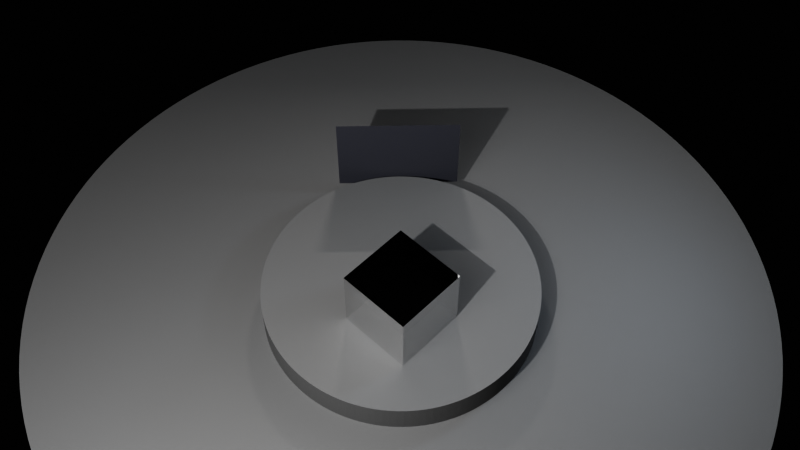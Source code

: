 # Source: agot-v13-from-brief.blend  (saved by Blender 5.0.119; exported with 4.5.12 LTS)
import bpy
from mathutils import Matrix  # noqa: F401  (used for matrix-valued properties, if any)

bpy.ops.wm.read_factory_settings(use_empty=True)
scene = bpy.context.scene
scene.name = 'Scene'

# ---- materials (node trees are filled in below, after node groups)
mat_darkmat = bpy.data.materials.new('DarkMat')
mat_m_glass_agot_v13 = bpy.data.materials.new('M_Glass_AGOT_v13')
mat_m_receiver = bpy.data.materials.new('M_Receiver')
mat_m_receiverstrip = bpy.data.materials.new('M_ReceiverStrip')

# ---- material node trees
mat_darkmat.use_nodes = True; mat_darkmat.node_tree.nodes.clear()
_N = mat_darkmat.node_tree.nodes; _L = mat_darkmat.node_tree.links
n0 = _N.new('ShaderNodeBsdfPrincipled'); n0.name = 'Principled BSDF'; n0.location = (-200, 100)
n0.inputs[0].default_value = (0.04, 0.04, 0.04, 1.0)
n0.inputs[2].default_value = 0.65
n1 = _N.new('ShaderNodeOutputMaterial'); n1.name = 'Material Output'; n1.location = (200, 100)
_L.new(n0.outputs[0], n1.inputs[0])
n1.is_active_output = True
mat_m_glass_agot_v13.use_nodes = True; mat_m_glass_agot_v13.node_tree.nodes.clear()
_N = mat_m_glass_agot_v13.node_tree.nodes; _L = mat_m_glass_agot_v13.node_tree.links
n0 = _N.new('ShaderNodeOutputMaterial'); n0.name = 'Material Output'; n0.location = (0, 0)
n1 = _N.new('ShaderNodeMixShader'); n1.name = 'Mix Shader'; n1.location = (0, 0)
n2 = _N.new('ShaderNodeBsdfAnisotropic'); n2.name = 'Glossy BSDF'; n2.location = (0, 0)
n2.inputs[1].default_value = 0.015
n3 = _N.new('ShaderNodeMixShader'); n3.name = 'Mix Shader.001'; n3.location = (0, 0)
n4 = _N.new('ShaderNodeBsdfRefraction'); n4.name = 'Refraction BSDF'; n4.location = (0, 0)
n4.inputs[1].default_value = 0.005
n4.inputs[2].default_value = 1.515
n5 = _N.new('ShaderNodeBsdfRefraction'); n5.name = 'Refraction BSDF.001'; n5.location = (0, 0)
n5.inputs[1].default_value = 0.005
n6 = _N.new('ShaderNodeFresnel'); n6.name = 'Fresnel'; n6.location = (0, 0)
n6.inputs[0].default_value = 1.52
n7 = _N.new('ShaderNodeTexCoord'); n7.name = 'Texture Coordinate'; n7.location = (0, 0)
n8 = _N.new('ShaderNodeMapping'); n8.name = 'Mapping'; n8.location = (0, 0)
n8.inputs[3].default_value = (260.0, 260.0, 260.0)
n9 = _N.new('ShaderNodeTexNoise'); n9.name = 'Noise Texture'; n9.location = (0, 0)
n9.width = 145
n9.inputs[2].default_value = 35.0
n10 = _N.new('ShaderNodeValToRGB'); n10.name = 'Color Ramp'; n10.location = (0, 0)
while len(n10.color_ramp.elements) > 1: n10.color_ramp.elements.remove(n10.color_ramp.elements[-1])
n10.color_ramp.elements[0].position = 0.0; n10.color_ramp.elements[0].color = (0.9, 0.18, 0.1, 1.0)
_e = n10.color_ramp.elements.new(0.22); _e.color = (0.95, 0.72, 0.16, 1.0)
_e = n10.color_ramp.elements.new(0.52); _e.color = (0.12, 0.9, 0.58, 1.0)
_e = n10.color_ramp.elements.new(0.78); _e.color = (0.2, 0.58, 0.98, 1.0)
_e = n10.color_ramp.elements.new(1.0); _e.color = (0.15, 0.38, 0.95, 1.0)
n11 = _N.new('ShaderNodeRGBCurve'); n11.name = 'RGB Curves'; n11.location = (0, 0)
_c = n11.mapping.curves[0]
while len(_c.points) > 2: _c.points.remove(_c.points[-1])
_c.points[0].location = (0.0, 0.0); _c.points[0].handle_type = 'AUTO'
_c.points[1].location = (0.5, 0.47); _c.points[1].handle_type = 'AUTO'
_p = _c.points.new(1.0, 1.0); _p.handle_type = 'AUTO'
_c = n11.mapping.curves[1]
while len(_c.points) > 2: _c.points.remove(_c.points[-1])
_c.points[0].location = (0.0, 0.0); _c.points[0].handle_type = 'AUTO'
_c.points[1].location = (0.5, 0.52); _c.points[1].handle_type = 'AUTO'
_p = _c.points.new(1.0, 1.0); _p.handle_type = 'AUTO'
_c = n11.mapping.curves[2]
while len(_c.points) > 2: _c.points.remove(_c.points[-1])
_c.points[0].location = (0.0, 0.0); _c.points[0].handle_type = 'AUTO'
_c.points[1].location = (0.35, 0.44); _c.points[1].handle_type = 'AUTO'
_p = _c.points.new(0.72, 0.9); _p.handle_type = 'AUTO'
_p = _c.points.new(1.0, 1.0); _p.handle_type = 'AUTO'
n11.mapping.update()
n12 = _N.new('ShaderNodeSeparateColor'); n12.name = 'Separate Color'; n12.location = (0, 0)
n13 = _N.new('ShaderNodeMapRange'); n13.name = 'Map Range'; n13.location = (0, 0)
n13.inputs[3].default_value = 1.515
n13.inputs[4].default_value = 1.555
n14 = _N.new('ShaderNodeMath'); n14.name = 'Math'; n14.location = (0, 0)
n14.operation = 'SUBTRACT'
n14.inputs[0].default_value = 1.535
n15 = _N.new('ShaderNodeMath'); n15.name = 'Math.001'; n15.location = (0, 0)
n15.operation = 'MULTIPLY'
n15.inputs[1].default_value = 5.5
n16 = _N.new('ShaderNodeClamp'); n16.name = 'Clamp'; n16.location = (0, 0)
n17 = _N.new('ShaderNodeVolumeAbsorption'); n17.name = 'Volume Absorption'; n17.location = (0, 0)
n17.inputs[0].default_value = (0.92, 0.96, 1.0, 1.0)
n17.inputs[1].default_value = 0.03
_L.new(n7.outputs[3], n8.inputs[0])
_L.new(n8.outputs[0], n9.inputs[0])
_L.new(n9.outputs[0], n10.inputs[0])
_L.new(n10.outputs[0], n11.inputs[1])
_L.new(n11.outputs[0], n12.inputs[0])
_L.new(n12.outputs[2], n13.inputs[0])
_L.new(n13.outputs[0], n5.inputs[2])
_L.new(n13.outputs[0], n14.inputs[1])
_L.new(n14.outputs[0], n15.inputs[0])
_L.new(n15.outputs[0], n16.inputs[0])
_L.new(n16.outputs[0], n3.inputs[0])
_L.new(n4.outputs[0], n3.inputs[1])
_L.new(n5.outputs[0], n3.inputs[2])
_L.new(n6.outputs[0], n1.inputs[0])
_L.new(n2.outputs[0], n1.inputs[1])
_L.new(n3.outputs[0], n1.inputs[2])
_L.new(n1.outputs[0], n0.inputs[0])
_L.new(n17.outputs[0], n0.inputs[1])
n0.is_active_output = True
mat_m_receiver.use_nodes = True; mat_m_receiver.node_tree.nodes.clear()
_N = mat_m_receiver.node_tree.nodes; _L = mat_m_receiver.node_tree.links
n0 = _N.new('ShaderNodeOutputMaterial'); n0.name = 'Material Output'; n0.location = (0, 0)
n1 = _N.new('ShaderNodeBsdfPrincipled'); n1.name = 'Principled BSDF'; n1.location = (0, 0)
n1.inputs[0].default_value = (0.02, 0.02, 0.025, 1.0)
n1.inputs[2].default_value = 0.55
n1.inputs[13].default_value = 0.1
_L.new(n1.outputs[0], n0.inputs[0])
n0.is_active_output = True
mat_m_receiverstrip.use_nodes = True; mat_m_receiverstrip.node_tree.nodes.clear()
_N = mat_m_receiverstrip.node_tree.nodes; _L = mat_m_receiverstrip.node_tree.links
n0 = _N.new('ShaderNodeOutputMaterial'); n0.name = 'Material Output'; n0.location = (0, 0)
n1 = _N.new('ShaderNodeBsdfPrincipled'); n1.name = 'Principled BSDF'; n1.location = (0, 0)
n1.inputs[0].default_value = (0.02, 0.02, 0.025, 1.0)
n1.inputs[2].default_value = 0.55
n1.inputs[13].default_value = 0.1
_L.new(n1.outputs[0], n0.inputs[0])
n0.is_active_output = True

# ---- world
world_world = bpy.data.worlds.new('World'); scene.world = world_world
world_world.use_nodes = True; world_world.node_tree.nodes.clear()
_N = world_world.node_tree.nodes; _L = world_world.node_tree.links
n0 = _N.new('ShaderNodeBackground'); n0.name = 'Background'; n0.location = (-200, 100)
n0.inputs[0].default_value = (0.01, 0.01, 0.01, 1.0)
n0.inputs[1].default_value = 0.4
n1 = _N.new('ShaderNodeOutputWorld'); n1.name = 'World Output'; n1.location = (200, 100)
_L.new(n0.outputs[0], n1.inputs[0])
n1.is_active_output = True

# ---- cameras
cam_camera = bpy.data.cameras.new('Camera')

# ---- lights
light_area = bpy.data.lights.new('Area', 'AREA')
light_area.energy = 1200.0
light_area.size = 6.0
light_area.size_y = 1.0
light_area_001 = bpy.data.lights.new('Area.001', 'AREA')
light_area_001.energy = 180.0
light_area_001.size = 8.0
light_area_001.size_y = 1.0
light_keywhite = bpy.data.lights.new('KeyWhite', 'AREA')
light_keywhite.energy = 2880.0
light_keywhite.shape = 'RECTANGLE'
light_keywhite.size = 0.24
light_keywhite.size_y = 0.04
light_fillcool = bpy.data.lights.new('FillCool', 'AREA')
light_fillcool.color = (0.7, 0.82, 1.0)
light_fillcool.energy = 220.0
light_fillcool.shape = 'RECTANGLE'
light_fillcool.size = 1.1
light_fillcool.size_y = 0.7
light_rimneutral = bpy.data.lights.new('RimNeutral', 'AREA')
light_rimneutral.color = (1.0, 0.95, 0.9)
light_rimneutral.energy = 408.0
light_rimneutral.shape = 'RECTANGLE'
light_rimneutral.size = 0.9
light_rimneutral.size_y = 0.18

# ---- meshes
me_cylinder = bpy.data.meshes.new('Cylinder')
me_cylinder.from_pydata([(0.0, 6.0, -0.1), (0.0, 6.0, 0.1), (0.2944, 5.993, -0.1), (0.2944, 5.993, 0.1), (0.5881, 5.971, -0.1), (0.5881, 5.971, 0.1), (0.8804, 5.935, -0.1), (0.8804, 5.935, 0.1), (1.171, 5.885, -0.1), (1.171, 5.885, 0.1), (1.458, 5.82, -0.1), (1.458, 5.82, 0.1), (1.742, 5.742, -0.1), (1.742, 5.742, 0.1), (2.021, 5.649, -0.1), (2.021, 5.649, 0.1), (2.296, 5.543, -0.1), (2.296, 5.543, 0.1), (2.565, 5.424, -0.1), (2.565, 5.424, 0.1), (2.828, 5.292, -0.1), (2.828, 5.292, 0.1), (3.085, 5.146, -0.1), (3.085, 5.146, 0.1), (3.333, 4.989, -0.1), (3.333, 4.989, 0.1), (3.574, 4.819, -0.1), (3.574, 4.819, 0.1), (3.806, 4.638, -0.1), (3.806, 4.638, 0.1), (4.029, 4.446, -0.1), (4.029, 4.446, 0.1), (4.243, 4.243, -0.1), (4.243, 4.243, 0.1), (4.446, 4.029, -0.1), (4.446, 4.029, 0.1), (4.638, 3.806, -0.1), (4.638, 3.806, 0.1), (4.819, 3.574, -0.1), (4.819, 3.574, 0.1), (4.989, 3.333, -0.1), (4.989, 3.333, 0.1), (5.146, 3.085, -0.1), (5.146, 3.085, 0.1), (5.292, 2.828, -0.1), (5.292, 2.828, 0.1), (5.424, 2.565, -0.1), (5.424, 2.565, 0.1), (5.543, 2.296, -0.1), (5.543, 2.296, 0.1), (5.649, 2.021, -0.1), (5.649, 2.021, 0.1), (5.742, 1.742, -0.1), (5.742, 1.742, 0.1), (5.82, 1.458, -0.1), (5.82, 1.458, 0.1), (5.885, 1.171, -0.1), (5.885, 1.171, 0.1), (5.935, 0.8804, -0.1), (5.935, 0.8804, 0.1), (5.971, 0.5881, -0.1), (5.971, 0.5881, 0.1), (5.993, 0.2944, -0.1), (5.993, 0.2944, 0.1), (6.0, 0.0, -0.1), (6.0, 0.0, 0.1), (5.993, -0.2944, -0.1), (5.993, -0.2944, 0.1), (5.971, -0.5881, -0.1), (5.971, -0.5881, 0.1), (5.935, -0.8804, -0.1), (5.935, -0.8804, 0.1), (5.885, -1.171, -0.1), (5.885, -1.171, 0.1), (5.82, -1.458, -0.1), (5.82, -1.458, 0.1), (5.742, -1.742, -0.1), (5.742, -1.742, 0.1), (5.649, -2.021, -0.1), (5.649, -2.021, 0.1), (5.543, -2.296, -0.1), (5.543, -2.296, 0.1), (5.424, -2.565, -0.1), (5.424, -2.565, 0.1), (5.292, -2.828, -0.1), (5.292, -2.828, 0.1), (5.146, -3.085, -0.1), (5.146, -3.085, 0.1), (4.989, -3.333, -0.1), (4.989, -3.333, 0.1), (4.819, -3.574, -0.1), (4.819, -3.574, 0.1), (4.638, -3.806, -0.1), (4.638, -3.806, 0.1), (4.446, -4.029, -0.1), (4.446, -4.029, 0.1), (4.243, -4.243, -0.1), (4.243, -4.243, 0.1), (4.029, -4.446, -0.1), (4.029, -4.446, 0.1), (3.806, -4.638, -0.1), (3.806, -4.638, 0.1), (3.574, -4.819, -0.1), (3.574, -4.819, 0.1), (3.333, -4.989, -0.1), (3.333, -4.989, 0.1), (3.085, -5.146, -0.1), (3.085, -5.146, 0.1), (2.828, -5.292, -0.1), (2.828, -5.292, 0.1), (2.565, -5.424, -0.1), (2.565, -5.424, 0.1), (2.296, -5.543, -0.1), (2.296, -5.543, 0.1), (2.021, -5.649, -0.1), (2.021, -5.649, 0.1), (1.742, -5.742, -0.1), (1.742, -5.742, 0.1), (1.458, -5.82, -0.1), (1.458, -5.82, 0.1), (1.171, -5.885, -0.1), (1.171, -5.885, 0.1), (0.8804, -5.935, -0.1), (0.8804, -5.935, 0.1), (0.5881, -5.971, -0.1), (0.5881, -5.971, 0.1), (0.2944, -5.993, -0.1), (0.2944, -5.993, 0.1), (0.0, -6.0, -0.1), (0.0, -6.0, 0.1), (-0.2944, -5.993, -0.1), (-0.2944, -5.993, 0.1), (-0.5881, -5.971, -0.1), (-0.5881, -5.971, 0.1), (-0.8804, -5.935, -0.1), (-0.8804, -5.935, 0.1), (-1.171, -5.885, -0.1), (-1.171, -5.885, 0.1), (-1.458, -5.82, -0.1), (-1.458, -5.82, 0.1), (-1.742, -5.742, -0.1), (-1.742, -5.742, 0.1), (-2.021, -5.649, -0.1), (-2.021, -5.649, 0.1), (-2.296, -5.543, -0.1), (-2.296, -5.543, 0.1), (-2.565, -5.424, -0.1), (-2.565, -5.424, 0.1), (-2.828, -5.292, -0.1), (-2.828, -5.292, 0.1), (-3.085, -5.146, -0.1), (-3.085, -5.146, 0.1), (-3.333, -4.989, -0.1), (-3.333, -4.989, 0.1), (-3.574, -4.819, -0.1), (-3.574, -4.819, 0.1), (-3.806, -4.638, -0.1), (-3.806, -4.638, 0.1), (-4.029, -4.446, -0.1), (-4.029, -4.446, 0.1), (-4.243, -4.243, -0.1), (-4.243, -4.243, 0.1), (-4.446, -4.029, -0.1), (-4.446, -4.029, 0.1), (-4.638, -3.806, -0.1), (-4.638, -3.806, 0.1), (-4.819, -3.574, -0.1), (-4.819, -3.574, 0.1), (-4.989, -3.333, -0.1), (-4.989, -3.333, 0.1), (-5.146, -3.085, -0.1), (-5.146, -3.085, 0.1), (-5.292, -2.828, -0.1), (-5.292, -2.828, 0.1), (-5.424, -2.565, -0.1), (-5.424, -2.565, 0.1), (-5.543, -2.296, -0.1), (-5.543, -2.296, 0.1), (-5.649, -2.021, -0.1), (-5.649, -2.021, 0.1), (-5.742, -1.742, -0.1), (-5.742, -1.742, 0.1), (-5.82, -1.458, -0.1), (-5.82, -1.458, 0.1), (-5.885, -1.171, -0.1), (-5.885, -1.171, 0.1), (-5.935, -0.8804, -0.1), (-5.935, -0.8804, 0.1), (-5.971, -0.5881, -0.1), (-5.971, -0.5881, 0.1), (-5.993, -0.2944, -0.1), (-5.993, -0.2944, 0.1), (-6.0, 0.0, -0.1), (-6.0, 0.0, 0.1), (-5.993, 0.2944, -0.1), (-5.993, 0.2944, 0.1), (-5.971, 0.5881, -0.1), (-5.971, 0.5881, 0.1), (-5.935, 0.8804, -0.1), (-5.935, 0.8804, 0.1), (-5.885, 1.171, -0.1), (-5.885, 1.171, 0.1), (-5.82, 1.458, -0.1), (-5.82, 1.458, 0.1), (-5.742, 1.742, -0.1), (-5.742, 1.742, 0.1), (-5.649, 2.021, -0.1), (-5.649, 2.021, 0.1), (-5.543, 2.296, -0.1), (-5.543, 2.296, 0.1), (-5.424, 2.565, -0.1), (-5.424, 2.565, 0.1), (-5.292, 2.828, -0.1), (-5.292, 2.828, 0.1), (-5.146, 3.085, -0.1), (-5.146, 3.085, 0.1), (-4.989, 3.333, -0.1), (-4.989, 3.333, 0.1), (-4.819, 3.574, -0.1), (-4.819, 3.574, 0.1), (-4.638, 3.806, -0.1), (-4.638, 3.806, 0.1), (-4.446, 4.029, -0.1), (-4.446, 4.029, 0.1), (-4.243, 4.243, -0.1), (-4.243, 4.243, 0.1), (-4.029, 4.446, -0.1), (-4.029, 4.446, 0.1), (-3.806, 4.638, -0.1), (-3.806, 4.638, 0.1), (-3.574, 4.819, -0.1), (-3.574, 4.819, 0.1), (-3.333, 4.989, -0.1), (-3.333, 4.989, 0.1), (-3.085, 5.146, -0.1), (-3.085, 5.146, 0.1), (-2.828, 5.292, -0.1), (-2.828, 5.292, 0.1), (-2.565, 5.424, -0.1), (-2.565, 5.424, 0.1), (-2.296, 5.543, -0.1), (-2.296, 5.543, 0.1), (-2.021, 5.649, -0.1), (-2.021, 5.649, 0.1), (-1.742, 5.742, -0.1), (-1.742, 5.742, 0.1), (-1.458, 5.82, -0.1), (-1.458, 5.82, 0.1), (-1.171, 5.885, -0.1), (-1.171, 5.885, 0.1), (-0.8804, 5.935, -0.1), (-0.8804, 5.935, 0.1), (-0.5881, 5.971, -0.1), (-0.5881, 5.971, 0.1), (-0.2944, 5.993, -0.1), (-0.2944, 5.993, 0.1)], [], [(0, 1, 3, 2), (2, 3, 5, 4), (4, 5, 7, 6), (6, 7, 9, 8), (8, 9, 11, 10), (10, 11, 13, 12), (12, 13, 15, 14), (14, 15, 17, 16), (16, 17, 19, 18), (18, 19, 21, 20), (20, 21, 23, 22), (22, 23, 25, 24), (24, 25, 27, 26), (26, 27, 29, 28), (28, 29, 31, 30), (30, 31, 33, 32), (32, 33, 35, 34), (34, 35, 37, 36), (36, 37, 39, 38), (38, 39, 41, 40), (40, 41, 43, 42), (42, 43, 45, 44), (44, 45, 47, 46), (46, 47, 49, 48), (48, 49, 51, 50), (50, 51, 53, 52), (52, 53, 55, 54), (54, 55, 57, 56), (56, 57, 59, 58), (58, 59, 61, 60), (60, 61, 63, 62), (62, 63, 65, 64), (64, 65, 67, 66), (66, 67, 69, 68), (68, 69, 71, 70), (70, 71, 73, 72), (72, 73, 75, 74), (74, 75, 77, 76), (76, 77, 79, 78), (78, 79, 81, 80), (80, 81, 83, 82), (82, 83, 85, 84), (84, 85, 87, 86), (86, 87, 89, 88), (88, 89, 91, 90), (90, 91, 93, 92), (92, 93, 95, 94), (94, 95, 97, 96), (96, 97, 99, 98), (98, 99, 101, 100), (100, 101, 103, 102), (102, 103, 105, 104), (104, 105, 107, 106), (106, 107, 109, 108), (108, 109, 111, 110), (110, 111, 113, 112), (112, 113, 115, 114), (114, 115, 117, 116), (116, 117, 119, 118), (118, 119, 121, 120), (120, 121, 123, 122), (122, 123, 125, 124), (124, 125, 127, 126), (126, 127, 129, 128), (128, 129, 131, 130), (130, 131, 133, 132), (132, 133, 135, 134), (134, 135, 137, 136), (136, 137, 139, 138), (138, 139, 141, 140), (140, 141, 143, 142), (142, 143, 145, 144), (144, 145, 147, 146), (146, 147, 149, 148), (148, 149, 151, 150), (150, 151, 153, 152), (152, 153, 155, 154), (154, 155, 157, 156), (156, 157, 159, 158), (158, 159, 161, 160), (160, 161, 163, 162), (162, 163, 165, 164), (164, 165, 167, 166), (166, 167, 169, 168), (168, 169, 171, 170), (170, 171, 173, 172), (172, 173, 175, 174), (174, 175, 177, 176), (176, 177, 179, 178), (178, 179, 181, 180), (180, 181, 183, 182), (182, 183, 185, 184), (184, 185, 187, 186), (186, 187, 189, 188), (188, 189, 191, 190), (190, 191, 193, 192), (192, 193, 195, 194), (194, 195, 197, 196), (196, 197, 199, 198), (198, 199, 201, 200), (200, 201, 203, 202), (202, 203, 205, 204), (204, 205, 207, 206), (206, 207, 209, 208), (208, 209, 211, 210), (210, 211, 213, 212), (212, 213, 215, 214), (214, 215, 217, 216), (216, 217, 219, 218), (218, 219, 221, 220), (220, 221, 223, 222), (222, 223, 225, 224), (224, 225, 227, 226), (226, 227, 229, 228), (228, 229, 231, 230), (230, 231, 233, 232), (232, 233, 235, 234), (234, 235, 237, 236), (236, 237, 239, 238), (238, 239, 241, 240), (240, 241, 243, 242), (242, 243, 245, 244), (244, 245, 247, 246), (246, 247, 249, 248), (248, 249, 251, 250), (250, 251, 253, 252), (3, 1, 255, 253, 251, 249, 247, 245, 243, 241, 239, 237, 235, 233, 231, 229, 227, 225, 223, 221, 219, 217, 215, 213, 211, 209, 207, 205, 203, 201, 199, 197, 195, 193, 191, 189, 187, 185, 183, 181, 179, 177, 175, 173, 171, 169, 167, 165, 163, 161, 159, 157, 155, 153, 151, 149, 147, 145, 143, 141, 139, 137, 135, 133, 131, 129, 127, 125, 123, 121, 119, 117, 115, 113, 111, 109, 107, 105, 103, 101, 99, 97, 95, 93, 91, 89, 87, 85, 83, 81, 79, 77, 75, 73, 71, 69, 67, 65, 63, 61, 59, 57, 55, 53, 51, 49, 47, 45, 43, 41, 39, 37, 35, 33, 31, 29, 27, 25, 23, 21, 19, 17, 15, 13, 11, 9, 7, 5), (252, 253, 255, 254), (254, 255, 1, 0), (0, 2, 4, 6, 8, 10, 12, 14, 16, 18, 20, 22, 24, 26, 28, 30, 32, 34, 36, 38, 40, 42, 44, 46, 48, 50, 52, 54, 56, 58, 60, 62, 64, 66, 68, 70, 72, 74, 76, 78, 80, 82, 84, 86, 88, 90, 92, 94, 96, 98, 100, 102, 104, 106, 108, 110, 112, 114, 116, 118, 120, 122, 124, 126, 128, 130, 132, 134, 136, 138, 140, 142, 144, 146, 148, 150, 152, 154, 156, 158, 160, 162, 164, 166, 168, 170, 172, 174, 176, 178, 180, 182, 184, 186, 188, 190, 192, 194, 196, 198, 200, 202, 204, 206, 208, 210, 212, 214, 216, 218, 220, 222, 224, 226, 228, 230, 232, 234, 236, 238, 240, 242, 244, 246, 248, 250, 252, 254)])
_uv = me_cylinder.uv_layers.new(name='UVMap')
_uv.uv.foreach_set('vector', [1.0, 0.5, 1.0, 1.0, 0.9922, 1.0, 0.9922, 0.5, 0.9922, 0.5, 0.9922, 1.0, 0.9844, 1.0, 0.9844, 0.5, 0.9844, 0.5, 0.9844, 1.0, 0.9766, 1.0, 0.9766, 0.5, 0.9766, 0.5, 0.9766, 1.0, 0.9688, 1.0, 0.9688, 0.5, 0.9688, 0.5, 0.9688, 1.0, 0.9609, 1.0, 0.9609, 0.5, 0.9609, 0.5, 0.9609, 1.0, 0.9531, 1.0, 0.9531, 0.5, 0.9531, 0.5, 0.9531, 1.0, 0.9453, 1.0, 0.9453, 0.5, 0.9453, 0.5, 0.9453, 1.0, 0.9375, 1.0, 0.9375, 0.5, 0.9375, 0.5, 0.9375, 1.0, 0.9297, 1.0, 0.9297, 0.5, 0.9297, 0.5, 0.9297, 1.0, 0.9219, 1.0, 0.9219, 0.5, 0.9219, 0.5, 0.9219, 1.0, 0.9141, 1.0, 0.9141, 0.5, 0.9141, 0.5, 0.9141, 1.0, 0.9062, 1.0, 0.9062, 0.5, 0.9062, 0.5, 0.9062, 1.0, 0.8984, 1.0, 0.8984, 0.5, 0.8984, 0.5, 0.8984, 1.0, 0.8906, 1.0, 0.8906, 0.5, 0.8906, 0.5, 0.8906, 1.0, 0.8828, 1.0, 0.8828, 0.5, 0.8828, 0.5, 0.8828, 1.0, 0.875, 1.0, 0.875, 0.5, 0.875, 0.5, 0.875, 1.0, 0.8672, 1.0, 0.8672, 0.5, 0.8672, 0.5, 0.8672, 1.0, 0.8594, 1.0, 0.8594, 0.5, 0.8594, 0.5, 0.8594, 1.0, 0.8516, 1.0, 0.8516, 0.5, 0.8516, 0.5, 0.8516, 1.0, 0.8438, 1.0, 0.8438, 0.5, 0.8438, 0.5, 0.8438, 1.0, 0.8359, 1.0, 0.8359, 0.5, 0.8359, 0.5, 0.8359, 1.0, 0.8281, 1.0, 0.8281, 0.5, 0.8281, 0.5, 0.8281, 1.0, 0.8203, 1.0, 0.8203, 0.5, 0.8203, 0.5, 0.8203, 1.0, 0.8125, 1.0, 0.8125, 0.5, 0.8125, 0.5, 0.8125, 1.0, 0.8047, 1.0, 0.8047, 0.5, 0.8047, 0.5, 0.8047, 1.0, 0.7969, 1.0, 0.7969, 0.5, 0.7969, 0.5, 0.7969, 1.0, 0.7891, 1.0, 0.7891, 0.5, 0.7891, 0.5, 0.7891, 1.0, 0.7812, 1.0, 0.7812, 0.5, 0.7812, 0.5, 0.7812, 1.0, 0.7734, 1.0, 0.7734, 0.5, 0.7734, 0.5, 0.7734, 1.0, 0.7656, 1.0, 0.7656, 0.5, 0.7656, 0.5, 0.7656, 1.0, 0.7578, 1.0, 0.7578, 0.5, 0.7578, 0.5, 0.7578, 1.0, 0.75, 1.0, 0.75, 0.5, 0.75, 0.5, 0.75, 1.0, 0.7422, 1.0, 0.7422, 0.5, 0.7422, 0.5, 0.7422, 1.0, 0.7344, 1.0, 0.7344, 0.5, 0.7344, 0.5, 0.7344, 1.0, 0.7266, 1.0, 0.7266, 0.5, 0.7266, 0.5, 0.7266, 1.0, 0.7188, 1.0, 0.7188, 0.5, 0.7188, 0.5, 0.7188, 1.0, 0.7109, 1.0, 0.7109, 0.5, 0.7109, 0.5, 0.7109, 1.0, 0.7031, 1.0, 0.7031, 0.5, 0.7031, 0.5, 0.7031, 1.0, 0.6953, 1.0, 0.6953, 0.5, 0.6953, 0.5, 0.6953, 1.0, 0.6875, 1.0, 0.6875, 0.5, 0.6875, 0.5, 0.6875, 1.0, 0.6797, 1.0, 0.6797, 0.5, 0.6797, 0.5, 0.6797, 1.0, 0.6719, 1.0, 0.6719, 0.5, 0.6719, 0.5, 0.6719, 1.0, 0.6641, 1.0, 0.6641, 0.5, 0.6641, 0.5, 0.6641, 1.0, 0.6562, 1.0, 0.6562, 0.5, 0.6562, 0.5, 0.6562, 1.0, 0.6484, 1.0, 0.6484, 0.5, 0.6484, 0.5, 0.6484, 1.0, 0.6406, 1.0, 0.6406, 0.5, 0.6406, 0.5, 0.6406, 1.0, 0.6328, 1.0, 0.6328, 0.5, 0.6328, 0.5, 0.6328, 1.0, 0.625, 1.0, 0.625, 0.5, 0.625, 0.5, 0.625, 1.0, 0.6172, 1.0, 0.6172, 0.5, 0.6172, 0.5, 0.6172, 1.0, 0.6094, 1.0, 0.6094, 0.5, 0.6094, 0.5, 0.6094, 1.0, 0.6016, 1.0, 0.6016, 0.5, 0.6016, 0.5, 0.6016, 1.0, 0.5938, 1.0, 0.5938, 0.5, 0.5938, 0.5, 0.5938, 1.0, 0.5859, 1.0, 0.5859, 0.5, 0.5859, 0.5, 0.5859, 1.0, 0.5781, 1.0, 0.5781, 0.5, 0.5781, 0.5, 0.5781, 1.0, 0.5703, 1.0, 0.5703, 0.5, 0.5703, 0.5, 0.5703, 1.0, 0.5625, 1.0, 0.5625, 0.5, 0.5625, 0.5, 0.5625, 1.0, 0.5547, 1.0, 0.5547, 0.5, 0.5547, 0.5, 0.5547, 1.0, 0.5469, 1.0, 0.5469, 0.5, 0.5469, 0.5, 0.5469, 1.0, 0.5391, 1.0, 0.5391, 0.5, 0.5391, 0.5, 0.5391, 1.0, 0.5312, 1.0, 0.5312, 0.5, 0.5312, 0.5, 0.5312, 1.0, 0.5234, 1.0, 0.5234, 0.5, 0.5234, 0.5, 0.5234, 1.0, 0.5156, 1.0, 0.5156, 0.5, 0.5156, 0.5, 0.5156, 1.0, 0.5078, 1.0, 0.5078, 0.5, 0.5078, 0.5, 0.5078, 1.0, 0.5, 1.0, 0.5, 0.5, 0.5, 0.5, 0.5, 1.0, 0.4922, 1.0, 0.4922, 0.5, 0.4922, 0.5, 0.4922, 1.0, 0.4844, 1.0, 0.4844, 0.5, 0.4844, 0.5, 0.4844, 1.0, 0.4766, 1.0, 0.4766, 0.5, 0.4766, 0.5, 0.4766, 1.0, 0.4688, 1.0, 0.4688, 0.5, 0.4688, 0.5, 0.4688, 1.0, 0.4609, 1.0, 0.4609, 0.5, 0.4609, 0.5, 0.4609, 1.0, 0.4531, 1.0, 0.4531, 0.5, 0.4531, 0.5, 0.4531, 1.0, 0.4453, 1.0, 0.4453, 0.5, 0.4453, 0.5, 0.4453, 1.0, 0.4375, 1.0, 0.4375, 0.5, 0.4375, 0.5, 0.4375, 1.0, 0.4297, 1.0, 0.4297, 0.5, 0.4297, 0.5, 0.4297, 1.0, 0.4219, 1.0, 0.4219, 0.5, 0.4219, 0.5, 0.4219, 1.0, 0.4141, 1.0, 0.4141, 0.5, 0.4141, 0.5, 0.4141, 1.0, 0.4062, 1.0, 0.4062, 0.5, 0.4062, 0.5, 0.4062, 1.0, 0.3984, 1.0, 0.3984, 0.5, 0.3984, 0.5, 0.3984, 1.0, 0.3906, 1.0, 0.3906, 0.5, 0.3906, 0.5, 0.3906, 1.0, 0.3828, 1.0, 0.3828, 0.5, 0.3828, 0.5, 0.3828, 1.0, 0.375, 1.0, 0.375, 0.5, 0.375, 0.5, 0.375, 1.0, 0.3672, 1.0, 0.3672, 0.5, 0.3672, 0.5, 0.3672, 1.0, 0.3594, 1.0, 0.3594, 0.5, 0.3594, 0.5, 0.3594, 1.0, 0.3516, 1.0, 0.3516, 0.5, 0.3516, 0.5, 0.3516, 1.0, 0.3438, 1.0, 0.3438, 0.5, 0.3438, 0.5, 0.3438, 1.0, 0.3359, 1.0, 0.3359, 0.5, 0.3359, 0.5, 0.3359, 1.0, 0.3281, 1.0, 0.3281, 0.5, 0.3281, 0.5, 0.3281, 1.0, 0.3203, 1.0, 0.3203, 0.5, 0.3203, 0.5, 0.3203, 1.0, 0.3125, 1.0, 0.3125, 0.5, 0.3125, 0.5, 0.3125, 1.0, 0.3047, 1.0, 0.3047, 0.5, 0.3047, 0.5, 0.3047, 1.0, 0.2969, 1.0, 0.2969, 0.5, 0.2969, 0.5, 0.2969, 1.0, 0.2891, 1.0, 0.2891, 0.5, 0.2891, 0.5, 0.2891, 1.0, 0.2812, 1.0, 0.2812, 0.5, 0.2812, 0.5, 0.2812, 1.0, 0.2734, 1.0, 0.2734, 0.5, 0.2734, 0.5, 0.2734, 1.0, 0.2656, 1.0, 0.2656, 0.5, 0.2656, 0.5, 0.2656, 1.0, 0.2578, 1.0, 0.2578, 0.5, 0.2578, 0.5, 0.2578, 1.0, 0.25, 1.0, 0.25, 0.5, 0.25, 0.5, 0.25, 1.0, 0.2422, 1.0, 0.2422, 0.5, 0.2422, 0.5, 0.2422, 1.0, 0.2344, 1.0, 0.2344, 0.5, 0.2344, 0.5, 0.2344, 1.0, 0.2266, 1.0, 0.2266, 0.5, 0.2266, 0.5, 0.2266, 1.0, 0.2188, 1.0, 0.2188, 0.5, 0.2188, 0.5, 0.2188, 1.0, 0.2109, 1.0, 0.2109, 0.5, 0.2109, 0.5, 0.2109, 1.0, 0.2031, 1.0, 0.2031, 0.5, 0.2031, 0.5, 0.2031, 1.0, 0.1953, 1.0, 0.1953, 0.5, 0.1953, 0.5, 0.1953, 1.0, 0.1875, 1.0, 0.1875, 0.5, 0.1875, 0.5, 0.1875, 1.0, 0.1797, 1.0, 0.1797, 0.5, 0.1797, 0.5, 0.1797, 1.0, 0.1719, 1.0, 0.1719, 0.5, 0.1719, 0.5, 0.1719, 1.0, 0.1641, 1.0, 0.1641, 0.5, 0.1641, 0.5, 0.1641, 1.0, 0.1562, 1.0, 0.1562, 0.5, 0.1562, 0.5, 0.1562, 1.0, 0.1484, 1.0, 0.1484, 0.5, 0.1484, 0.5, 0.1484, 1.0, 0.1406, 1.0, 0.1406, 0.5, 0.1406, 0.5, 0.1406, 1.0, 0.1328, 1.0, 0.1328, 0.5, 0.1328, 0.5, 0.1328, 1.0, 0.125, 1.0, 0.125, 0.5, 0.125, 0.5, 0.125, 1.0, 0.1172, 1.0, 0.1172, 0.5, 0.1172, 0.5, 0.1172, 1.0, 0.1094, 1.0, 0.1094, 0.5, 0.1094, 0.5, 0.1094, 1.0, 0.1016, 1.0, 0.1016, 0.5, 0.1016, 0.5, 0.1016, 1.0, 0.09375, 1.0, 0.09375, 0.5, 0.09375, 0.5, 0.09375, 1.0, 0.08594, 1.0, 0.08594, 0.5, 0.08594, 0.5, 0.08594, 1.0, 0.07812, 1.0, 0.07812, 0.5, 0.07812, 0.5, 0.07812, 1.0, 0.07031, 1.0, 0.07031, 0.5, 0.07031, 0.5, 0.07031, 1.0, 0.0625, 1.0, 0.0625, 0.5, 0.0625, 0.5, 0.0625, 1.0, 0.05469, 1.0, 0.05469, 0.5, 0.05469, 0.5, 0.05469, 1.0, 0.04688, 1.0, 0.04688, 0.5, 0.04688, 0.5, 0.04688, 1.0, 0.03906, 1.0, 0.03906, 0.5, 0.03906, 0.5, 0.03906, 1.0, 0.03125, 1.0, 0.03125, 0.5, 0.03125, 0.5, 0.03125, 1.0, 0.02344, 1.0, 0.02344, 0.5, 0.02344, 0.5, 0.02344, 1.0, 0.01562, 1.0, 0.01562, 0.5, 0.2618, 0.4897, 0.25, 0.49, 0.2382, 0.4897, 0.2265, 0.4888, 0.2148, 0.4874, 0.2032, 0.4854, 0.1917, 0.4828, 0.1803, 0.4797, 0.1691, 0.476, 0.1582, 0.4717, 0.1474, 0.467, 0.1369, 0.4617, 0.1266, 0.4559, 0.1167, 0.4496, 0.107, 0.4428, 0.09775, 0.4355, 0.08883, 0.4278, 0.08029, 0.4197, 0.07217, 0.4112, 0.06448, 0.4023, 0.05723, 0.393, 0.05045, 0.3833, 0.04415, 0.3734, 0.03834, 0.3631, 0.03304, 0.3526, 0.02827, 0.3418, 0.02403, 0.3309, 0.02033, 0.3197, 0.01719, 0.3083, 0.01461, 0.2968, 0.0126, 0.2852, 0.01116, 0.2735, 0.01029, 0.2618, 0.01, 0.25, 0.01029, 0.2382, 0.01116, 0.2265, 0.0126, 0.2148, 0.01461, 0.2032, 0.01719, 0.1917, 0.02033, 0.1803, 0.02403, 0.1691, 0.02827, 0.1582, 0.03304, 0.1474, 0.03834, 0.1369, 0.04415, 0.1266, 0.05045, 0.1167, 0.05723, 0.107, 0.06448, 0.09775, 0.07217, 0.08883, 0.08029, 0.08029, 0.08883, 0.07217, 0.09775, 0.06448, 0.107, 0.05723, 0.1167, 0.05045, 0.1266, 0.04415, 0.1369, 0.03834, 0.1474, 0.03304, 0.1582, 0.02827, 0.1691, 0.02403, 0.1803, 0.02033, 0.1917, 0.01719, 0.2032, 0.01461, 0.2148, 0.0126, 0.2265, 0.01116, 0.2382, 0.01029, 0.25, 0.01, 0.2618, 0.01029, 0.2735, 0.01116, 0.2852, 0.0126, 0.2968, 0.01461, 0.3083, 0.01719, 0.3197, 0.02033, 0.3309, 0.02403, 0.3418, 0.02827, 0.3526, 0.03304, 0.3631, 0.03834, 0.3734, 0.04415, 0.3833, 0.05045, 0.393, 0.05723, 0.4023, 0.06448, 0.4112, 0.07217, 0.4197, 0.08029, 0.4278, 0.08883, 0.4355, 0.09775, 0.4428, 0.107, 0.4496, 0.1167, 0.4559, 0.1266, 0.4617, 0.1369, 0.467, 0.1474, 0.4717, 0.1582, 0.476, 0.1691, 0.4797, 0.1803, 0.4828, 0.1917, 0.4854, 0.2032, 0.4874, 0.2148, 0.4888, 0.2265, 0.4897, 0.2382, 0.49, 0.25, 0.4897, 0.2618, 0.4888, 0.2735, 0.4874, 0.2852, 0.4854, 0.2968, 0.4828, 0.3083, 0.4797, 0.3197, 0.476, 0.3309, 0.4717, 0.3418, 0.467, 0.3526, 0.4617, 0.3631, 0.4559, 0.3734, 0.4496, 0.3833, 0.4428, 0.393, 0.4355, 0.4023, 0.4278, 0.4112, 0.4197, 0.4197, 0.4112, 0.4278, 0.4023, 0.4355, 0.393, 0.4428, 0.3833, 0.4496, 0.3734, 0.4559, 0.3631, 0.4617, 0.3526, 0.467, 0.3418, 0.4717, 0.3309, 0.476, 0.3197, 0.4797, 0.3083, 0.4828, 0.2968, 0.4854, 0.2852, 0.4874, 0.2735, 0.4888, 0.01562, 0.5, 0.01562, 1.0, 0.007812, 1.0, 0.007812, 0.5, 0.007812, 0.5, 0.007812, 1.0, 0.0, 1.0, 0.0, 0.5, 0.75, 0.49, 0.7618, 0.4897, 0.7735, 0.4888, 0.7852, 0.4874, 0.7968, 0.4854, 0.8083, 0.4828, 0.8197, 0.4797, 0.8309, 0.476, 0.8418, 0.4717, 0.8526, 0.467, 0.8631, 0.4617, 0.8734, 0.4559, 0.8833, 0.4496, 0.893, 0.4428, 0.9023, 0.4355, 0.9112, 0.4278, 0.9197, 0.4197, 0.9278, 0.4112, 0.9355, 0.4023, 0.9428, 0.393, 0.9496, 0.3833, 0.9559, 0.3734, 0.9617, 0.3631, 0.967, 0.3526, 0.9717, 0.3418, 0.976, 0.3309, 0.9797, 0.3197, 0.9828, 0.3083, 0.9854, 0.2968, 0.9874, 0.2852, 0.9888, 0.2735, 0.9897, 0.2618, 0.99, 0.25, 0.9897, 0.2382, 0.9888, 0.2265, 0.9874, 0.2148, 0.9854, 0.2032, 0.9828, 0.1917, 0.9797, 0.1803, 0.976, 0.1691, 0.9717, 0.1582, 0.967, 0.1474, 0.9617, 0.1369, 0.9559, 0.1266, 0.9496, 0.1167, 0.9428, 0.107, 0.9355, 0.09775, 0.9278, 0.08883, 0.9197, 0.08029, 0.9112, 0.07217, 0.9023, 0.06448, 0.893, 0.05723, 0.8833, 0.05045, 0.8734, 0.04415, 0.8631, 0.03834, 0.8526, 0.03304, 0.8418, 0.02827, 0.8309, 0.02403, 0.8197, 0.02033, 0.8083, 0.01719, 0.7968, 0.01461, 0.7852, 0.0126, 0.7735, 0.01116, 0.7618, 0.01029, 0.75, 0.01, 0.7382, 0.01029, 0.7265, 0.01116, 0.7148, 0.0126, 0.7032, 0.01461, 0.6917, 0.01719, 0.6803, 0.02033, 0.6691, 0.02403, 0.6582, 0.02827, 0.6474, 0.03304, 0.6369, 0.03834, 0.6266, 0.04415, 0.6167, 0.05045, 0.607, 0.05723, 0.5977, 0.06448, 0.5888, 0.07217, 0.5803, 0.08029, 0.5722, 0.08883, 0.5645, 0.09775, 0.5572, 0.107, 0.5504, 0.1167, 0.5441, 0.1266, 0.5383, 0.1369, 0.533, 0.1474, 0.5283, 0.1582, 0.524, 0.1691, 0.5203, 0.1803, 0.5172, 0.1917, 0.5146, 0.2032, 0.5126, 0.2148, 0.5112, 0.2265, 0.5103, 0.2382, 0.51, 0.25, 0.5103, 0.2618, 0.5112, 0.2735, 0.5126, 0.2852, 0.5146, 0.2968, 0.5172, 0.3083, 0.5203, 0.3197, 0.524, 0.3309, 0.5283, 0.3418, 0.533, 0.3526, 0.5383, 0.3631, 0.5441, 0.3734, 0.5504, 0.3833, 0.5572, 0.393, 0.5645, 0.4023, 0.5722, 0.4112, 0.5803, 0.4197, 0.5888, 0.4278, 0.5977, 0.4355, 0.607, 0.4428, 0.6167, 0.4496, 0.6266, 0.4559, 0.6369, 0.4617, 0.6474, 0.467, 0.6582, 0.4717, 0.6691, 0.476, 0.6803, 0.4797, 0.6917, 0.4828, 0.7032, 0.4854, 0.7148, 0.4874, 0.7265, 0.4888, 0.7382, 0.4897])
me_cylinder.materials.append(mat_darkmat)
me_cylinder.update()
me_cylinder_001 = bpy.data.meshes.new('Cylinder.001')
me_cylinder_001.from_pydata([(0.0, 2.2, -0.25), (0.0, 2.2, 0.25), (0.1079, 2.197, -0.25), (0.1079, 2.197, 0.25), (0.2156, 2.189, -0.25), (0.2156, 2.189, 0.25), (0.3228, 2.176, -0.25), (0.3228, 2.176, 0.25), (0.4292, 2.158, -0.25), (0.4292, 2.158, 0.25), (0.5346, 2.134, -0.25), (0.5346, 2.134, 0.25), (0.6386, 2.105, -0.25), (0.6386, 2.105, 0.25), (0.7412, 2.071, -0.25), (0.7412, 2.071, 0.25), (0.8419, 2.033, -0.25), (0.8419, 2.033, 0.25), (0.9406, 1.989, -0.25), (0.9406, 1.989, 0.25), (1.037, 1.94, -0.25), (1.037, 1.94, 0.25), (1.131, 1.887, -0.25), (1.131, 1.887, 0.25), (1.222, 1.829, -0.25), (1.222, 1.829, 0.25), (1.311, 1.767, -0.25), (1.311, 1.767, 0.25), (1.396, 1.701, -0.25), (1.396, 1.701, 0.25), (1.477, 1.63, -0.25), (1.477, 1.63, 0.25), (1.556, 1.556, -0.25), (1.556, 1.556, 0.25), (1.63, 1.477, -0.25), (1.63, 1.477, 0.25), (1.701, 1.396, -0.25), (1.701, 1.396, 0.25), (1.767, 1.311, -0.25), (1.767, 1.311, 0.25), (1.829, 1.222, -0.25), (1.829, 1.222, 0.25), (1.887, 1.131, -0.25), (1.887, 1.131, 0.25), (1.94, 1.037, -0.25), (1.94, 1.037, 0.25), (1.989, 0.9406, -0.25), (1.989, 0.9406, 0.25), (2.033, 0.8419, -0.25), (2.033, 0.8419, 0.25), (2.071, 0.7412, -0.25), (2.071, 0.7412, 0.25), (2.105, 0.6386, -0.25), (2.105, 0.6386, 0.25), (2.134, 0.5346, -0.25), (2.134, 0.5346, 0.25), (2.158, 0.4292, -0.25), (2.158, 0.4292, 0.25), (2.176, 0.3228, -0.25), (2.176, 0.3228, 0.25), (2.189, 0.2156, -0.25), (2.189, 0.2156, 0.25), (2.197, 0.1079, -0.25), (2.197, 0.1079, 0.25), (2.2, 0.0, -0.25), (2.2, 0.0, 0.25), (2.197, -0.1079, -0.25), (2.197, -0.1079, 0.25), (2.189, -0.2156, -0.25), (2.189, -0.2156, 0.25), (2.176, -0.3228, -0.25), (2.176, -0.3228, 0.25), (2.158, -0.4292, -0.25), (2.158, -0.4292, 0.25), (2.134, -0.5346, -0.25), (2.134, -0.5346, 0.25), (2.105, -0.6386, -0.25), (2.105, -0.6386, 0.25), (2.071, -0.7412, -0.25), (2.071, -0.7412, 0.25), (2.033, -0.8419, -0.25), (2.033, -0.8419, 0.25), (1.989, -0.9406, -0.25), (1.989, -0.9406, 0.25), (1.94, -1.037, -0.25), (1.94, -1.037, 0.25), (1.887, -1.131, -0.25), (1.887, -1.131, 0.25), (1.829, -1.222, -0.25), (1.829, -1.222, 0.25), (1.767, -1.311, -0.25), (1.767, -1.311, 0.25), (1.701, -1.396, -0.25), (1.701, -1.396, 0.25), (1.63, -1.477, -0.25), (1.63, -1.477, 0.25), (1.556, -1.556, -0.25), (1.556, -1.556, 0.25), (1.477, -1.63, -0.25), (1.477, -1.63, 0.25), (1.396, -1.701, -0.25), (1.396, -1.701, 0.25), (1.311, -1.767, -0.25), (1.311, -1.767, 0.25), (1.222, -1.829, -0.25), (1.222, -1.829, 0.25), (1.131, -1.887, -0.25), (1.131, -1.887, 0.25), (1.037, -1.94, -0.25), (1.037, -1.94, 0.25), (0.9406, -1.989, -0.25), (0.9406, -1.989, 0.25), (0.8419, -2.033, -0.25), (0.8419, -2.033, 0.25), (0.7412, -2.071, -0.25), (0.7412, -2.071, 0.25), (0.6386, -2.105, -0.25), (0.6386, -2.105, 0.25), (0.5346, -2.134, -0.25), (0.5346, -2.134, 0.25), (0.4292, -2.158, -0.25), (0.4292, -2.158, 0.25), (0.3228, -2.176, -0.25), (0.3228, -2.176, 0.25), (0.2156, -2.189, -0.25), (0.2156, -2.189, 0.25), (0.1079, -2.197, -0.25), (0.1079, -2.197, 0.25), (0.0, -2.2, -0.25), (0.0, -2.2, 0.25), (-0.1079, -2.197, -0.25), (-0.1079, -2.197, 0.25), (-0.2156, -2.189, -0.25), (-0.2156, -2.189, 0.25), (-0.3228, -2.176, -0.25), (-0.3228, -2.176, 0.25), (-0.4292, -2.158, -0.25), (-0.4292, -2.158, 0.25), (-0.5346, -2.134, -0.25), (-0.5346, -2.134, 0.25), (-0.6386, -2.105, -0.25), (-0.6386, -2.105, 0.25), (-0.7412, -2.071, -0.25), (-0.7412, -2.071, 0.25), (-0.8419, -2.033, -0.25), (-0.8419, -2.033, 0.25), (-0.9406, -1.989, -0.25), (-0.9406, -1.989, 0.25), (-1.037, -1.94, -0.25), (-1.037, -1.94, 0.25), (-1.131, -1.887, -0.25), (-1.131, -1.887, 0.25), (-1.222, -1.829, -0.25), (-1.222, -1.829, 0.25), (-1.311, -1.767, -0.25), (-1.311, -1.767, 0.25), (-1.396, -1.701, -0.25), (-1.396, -1.701, 0.25), (-1.477, -1.63, -0.25), (-1.477, -1.63, 0.25), (-1.556, -1.556, -0.25), (-1.556, -1.556, 0.25), (-1.63, -1.477, -0.25), (-1.63, -1.477, 0.25), (-1.701, -1.396, -0.25), (-1.701, -1.396, 0.25), (-1.767, -1.311, -0.25), (-1.767, -1.311, 0.25), (-1.829, -1.222, -0.25), (-1.829, -1.222, 0.25), (-1.887, -1.131, -0.25), (-1.887, -1.131, 0.25), (-1.94, -1.037, -0.25), (-1.94, -1.037, 0.25), (-1.989, -0.9406, -0.25), (-1.989, -0.9406, 0.25), (-2.033, -0.8419, -0.25), (-2.033, -0.8419, 0.25), (-2.071, -0.7412, -0.25), (-2.071, -0.7412, 0.25), (-2.105, -0.6386, -0.25), (-2.105, -0.6386, 0.25), (-2.134, -0.5346, -0.25), (-2.134, -0.5346, 0.25), (-2.158, -0.4292, -0.25), (-2.158, -0.4292, 0.25), (-2.176, -0.3228, -0.25), (-2.176, -0.3228, 0.25), (-2.189, -0.2156, -0.25), (-2.189, -0.2156, 0.25), (-2.197, -0.1079, -0.25), (-2.197, -0.1079, 0.25), (-2.2, 0.0, -0.25), (-2.2, 0.0, 0.25), (-2.197, 0.1079, -0.25), (-2.197, 0.1079, 0.25), (-2.189, 0.2156, -0.25), (-2.189, 0.2156, 0.25), (-2.176, 0.3228, -0.25), (-2.176, 0.3228, 0.25), (-2.158, 0.4292, -0.25), (-2.158, 0.4292, 0.25), (-2.134, 0.5346, -0.25), (-2.134, 0.5346, 0.25), (-2.105, 0.6386, -0.25), (-2.105, 0.6386, 0.25), (-2.071, 0.7412, -0.25), (-2.071, 0.7412, 0.25), (-2.033, 0.8419, -0.25), (-2.033, 0.8419, 0.25), (-1.989, 0.9406, -0.25), (-1.989, 0.9406, 0.25), (-1.94, 1.037, -0.25), (-1.94, 1.037, 0.25), (-1.887, 1.131, -0.25), (-1.887, 1.131, 0.25), (-1.829, 1.222, -0.25), (-1.829, 1.222, 0.25), (-1.767, 1.311, -0.25), (-1.767, 1.311, 0.25), (-1.701, 1.396, -0.25), (-1.701, 1.396, 0.25), (-1.63, 1.477, -0.25), (-1.63, 1.477, 0.25), (-1.556, 1.556, -0.25), (-1.556, 1.556, 0.25), (-1.477, 1.63, -0.25), (-1.477, 1.63, 0.25), (-1.396, 1.701, -0.25), (-1.396, 1.701, 0.25), (-1.311, 1.767, -0.25), (-1.311, 1.767, 0.25), (-1.222, 1.829, -0.25), (-1.222, 1.829, 0.25), (-1.131, 1.887, -0.25), (-1.131, 1.887, 0.25), (-1.037, 1.94, -0.25), (-1.037, 1.94, 0.25), (-0.9406, 1.989, -0.25), (-0.9406, 1.989, 0.25), (-0.8419, 2.033, -0.25), (-0.8419, 2.033, 0.25), (-0.7412, 2.071, -0.25), (-0.7412, 2.071, 0.25), (-0.6386, 2.105, -0.25), (-0.6386, 2.105, 0.25), (-0.5346, 2.134, -0.25), (-0.5346, 2.134, 0.25), (-0.4292, 2.158, -0.25), (-0.4292, 2.158, 0.25), (-0.3228, 2.176, -0.25), (-0.3228, 2.176, 0.25), (-0.2156, 2.189, -0.25), (-0.2156, 2.189, 0.25), (-0.1079, 2.197, -0.25), (-0.1079, 2.197, 0.25)], [], [(0, 1, 3, 2), (2, 3, 5, 4), (4, 5, 7, 6), (6, 7, 9, 8), (8, 9, 11, 10), (10, 11, 13, 12), (12, 13, 15, 14), (14, 15, 17, 16), (16, 17, 19, 18), (18, 19, 21, 20), (20, 21, 23, 22), (22, 23, 25, 24), (24, 25, 27, 26), (26, 27, 29, 28), (28, 29, 31, 30), (30, 31, 33, 32), (32, 33, 35, 34), (34, 35, 37, 36), (36, 37, 39, 38), (38, 39, 41, 40), (40, 41, 43, 42), (42, 43, 45, 44), (44, 45, 47, 46), (46, 47, 49, 48), (48, 49, 51, 50), (50, 51, 53, 52), (52, 53, 55, 54), (54, 55, 57, 56), (56, 57, 59, 58), (58, 59, 61, 60), (60, 61, 63, 62), (62, 63, 65, 64), (64, 65, 67, 66), (66, 67, 69, 68), (68, 69, 71, 70), (70, 71, 73, 72), (72, 73, 75, 74), (74, 75, 77, 76), (76, 77, 79, 78), (78, 79, 81, 80), (80, 81, 83, 82), (82, 83, 85, 84), (84, 85, 87, 86), (86, 87, 89, 88), (88, 89, 91, 90), (90, 91, 93, 92), (92, 93, 95, 94), (94, 95, 97, 96), (96, 97, 99, 98), (98, 99, 101, 100), (100, 101, 103, 102), (102, 103, 105, 104), (104, 105, 107, 106), (106, 107, 109, 108), (108, 109, 111, 110), (110, 111, 113, 112), (112, 113, 115, 114), (114, 115, 117, 116), (116, 117, 119, 118), (118, 119, 121, 120), (120, 121, 123, 122), (122, 123, 125, 124), (124, 125, 127, 126), (126, 127, 129, 128), (128, 129, 131, 130), (130, 131, 133, 132), (132, 133, 135, 134), (134, 135, 137, 136), (136, 137, 139, 138), (138, 139, 141, 140), (140, 141, 143, 142), (142, 143, 145, 144), (144, 145, 147, 146), (146, 147, 149, 148), (148, 149, 151, 150), (150, 151, 153, 152), (152, 153, 155, 154), (154, 155, 157, 156), (156, 157, 159, 158), (158, 159, 161, 160), (160, 161, 163, 162), (162, 163, 165, 164), (164, 165, 167, 166), (166, 167, 169, 168), (168, 169, 171, 170), (170, 171, 173, 172), (172, 173, 175, 174), (174, 175, 177, 176), (176, 177, 179, 178), (178, 179, 181, 180), (180, 181, 183, 182), (182, 183, 185, 184), (184, 185, 187, 186), (186, 187, 189, 188), (188, 189, 191, 190), (190, 191, 193, 192), (192, 193, 195, 194), (194, 195, 197, 196), (196, 197, 199, 198), (198, 199, 201, 200), (200, 201, 203, 202), (202, 203, 205, 204), (204, 205, 207, 206), (206, 207, 209, 208), (208, 209, 211, 210), (210, 211, 213, 212), (212, 213, 215, 214), (214, 215, 217, 216), (216, 217, 219, 218), (218, 219, 221, 220), (220, 221, 223, 222), (222, 223, 225, 224), (224, 225, 227, 226), (226, 227, 229, 228), (228, 229, 231, 230), (230, 231, 233, 232), (232, 233, 235, 234), (234, 235, 237, 236), (236, 237, 239, 238), (238, 239, 241, 240), (240, 241, 243, 242), (242, 243, 245, 244), (244, 245, 247, 246), (246, 247, 249, 248), (248, 249, 251, 250), (250, 251, 253, 252), (3, 1, 255, 253, 251, 249, 247, 245, 243, 241, 239, 237, 235, 233, 231, 229, 227, 225, 223, 221, 219, 217, 215, 213, 211, 209, 207, 205, 203, 201, 199, 197, 195, 193, 191, 189, 187, 185, 183, 181, 179, 177, 175, 173, 171, 169, 167, 165, 163, 161, 159, 157, 155, 153, 151, 149, 147, 145, 143, 141, 139, 137, 135, 133, 131, 129, 127, 125, 123, 121, 119, 117, 115, 113, 111, 109, 107, 105, 103, 101, 99, 97, 95, 93, 91, 89, 87, 85, 83, 81, 79, 77, 75, 73, 71, 69, 67, 65, 63, 61, 59, 57, 55, 53, 51, 49, 47, 45, 43, 41, 39, 37, 35, 33, 31, 29, 27, 25, 23, 21, 19, 17, 15, 13, 11, 9, 7, 5), (252, 253, 255, 254), (254, 255, 1, 0), (0, 2, 4, 6, 8, 10, 12, 14, 16, 18, 20, 22, 24, 26, 28, 30, 32, 34, 36, 38, 40, 42, 44, 46, 48, 50, 52, 54, 56, 58, 60, 62, 64, 66, 68, 70, 72, 74, 76, 78, 80, 82, 84, 86, 88, 90, 92, 94, 96, 98, 100, 102, 104, 106, 108, 110, 112, 114, 116, 118, 120, 122, 124, 126, 128, 130, 132, 134, 136, 138, 140, 142, 144, 146, 148, 150, 152, 154, 156, 158, 160, 162, 164, 166, 168, 170, 172, 174, 176, 178, 180, 182, 184, 186, 188, 190, 192, 194, 196, 198, 200, 202, 204, 206, 208, 210, 212, 214, 216, 218, 220, 222, 224, 226, 228, 230, 232, 234, 236, 238, 240, 242, 244, 246, 248, 250, 252, 254)])
_uv = me_cylinder_001.uv_layers.new(name='UVMap')
_uv.uv.foreach_set('vector', [1.0, 0.5, 1.0, 1.0, 0.9922, 1.0, 0.9922, 0.5, 0.9922, 0.5, 0.9922, 1.0, 0.9844, 1.0, 0.9844, 0.5, 0.9844, 0.5, 0.9844, 1.0, 0.9766, 1.0, 0.9766, 0.5, 0.9766, 0.5, 0.9766, 1.0, 0.9688, 1.0, 0.9688, 0.5, 0.9688, 0.5, 0.9688, 1.0, 0.9609, 1.0, 0.9609, 0.5, 0.9609, 0.5, 0.9609, 1.0, 0.9531, 1.0, 0.9531, 0.5, 0.9531, 0.5, 0.9531, 1.0, 0.9453, 1.0, 0.9453, 0.5, 0.9453, 0.5, 0.9453, 1.0, 0.9375, 1.0, 0.9375, 0.5, 0.9375, 0.5, 0.9375, 1.0, 0.9297, 1.0, 0.9297, 0.5, 0.9297, 0.5, 0.9297, 1.0, 0.9219, 1.0, 0.9219, 0.5, 0.9219, 0.5, 0.9219, 1.0, 0.9141, 1.0, 0.9141, 0.5, 0.9141, 0.5, 0.9141, 1.0, 0.9062, 1.0, 0.9062, 0.5, 0.9062, 0.5, 0.9062, 1.0, 0.8984, 1.0, 0.8984, 0.5, 0.8984, 0.5, 0.8984, 1.0, 0.8906, 1.0, 0.8906, 0.5, 0.8906, 0.5, 0.8906, 1.0, 0.8828, 1.0, 0.8828, 0.5, 0.8828, 0.5, 0.8828, 1.0, 0.875, 1.0, 0.875, 0.5, 0.875, 0.5, 0.875, 1.0, 0.8672, 1.0, 0.8672, 0.5, 0.8672, 0.5, 0.8672, 1.0, 0.8594, 1.0, 0.8594, 0.5, 0.8594, 0.5, 0.8594, 1.0, 0.8516, 1.0, 0.8516, 0.5, 0.8516, 0.5, 0.8516, 1.0, 0.8438, 1.0, 0.8438, 0.5, 0.8438, 0.5, 0.8438, 1.0, 0.8359, 1.0, 0.8359, 0.5, 0.8359, 0.5, 0.8359, 1.0, 0.8281, 1.0, 0.8281, 0.5, 0.8281, 0.5, 0.8281, 1.0, 0.8203, 1.0, 0.8203, 0.5, 0.8203, 0.5, 0.8203, 1.0, 0.8125, 1.0, 0.8125, 0.5, 0.8125, 0.5, 0.8125, 1.0, 0.8047, 1.0, 0.8047, 0.5, 0.8047, 0.5, 0.8047, 1.0, 0.7969, 1.0, 0.7969, 0.5, 0.7969, 0.5, 0.7969, 1.0, 0.7891, 1.0, 0.7891, 0.5, 0.7891, 0.5, 0.7891, 1.0, 0.7812, 1.0, 0.7812, 0.5, 0.7812, 0.5, 0.7812, 1.0, 0.7734, 1.0, 0.7734, 0.5, 0.7734, 0.5, 0.7734, 1.0, 0.7656, 1.0, 0.7656, 0.5, 0.7656, 0.5, 0.7656, 1.0, 0.7578, 1.0, 0.7578, 0.5, 0.7578, 0.5, 0.7578, 1.0, 0.75, 1.0, 0.75, 0.5, 0.75, 0.5, 0.75, 1.0, 0.7422, 1.0, 0.7422, 0.5, 0.7422, 0.5, 0.7422, 1.0, 0.7344, 1.0, 0.7344, 0.5, 0.7344, 0.5, 0.7344, 1.0, 0.7266, 1.0, 0.7266, 0.5, 0.7266, 0.5, 0.7266, 1.0, 0.7188, 1.0, 0.7188, 0.5, 0.7188, 0.5, 0.7188, 1.0, 0.7109, 1.0, 0.7109, 0.5, 0.7109, 0.5, 0.7109, 1.0, 0.7031, 1.0, 0.7031, 0.5, 0.7031, 0.5, 0.7031, 1.0, 0.6953, 1.0, 0.6953, 0.5, 0.6953, 0.5, 0.6953, 1.0, 0.6875, 1.0, 0.6875, 0.5, 0.6875, 0.5, 0.6875, 1.0, 0.6797, 1.0, 0.6797, 0.5, 0.6797, 0.5, 0.6797, 1.0, 0.6719, 1.0, 0.6719, 0.5, 0.6719, 0.5, 0.6719, 1.0, 0.6641, 1.0, 0.6641, 0.5, 0.6641, 0.5, 0.6641, 1.0, 0.6562, 1.0, 0.6562, 0.5, 0.6562, 0.5, 0.6562, 1.0, 0.6484, 1.0, 0.6484, 0.5, 0.6484, 0.5, 0.6484, 1.0, 0.6406, 1.0, 0.6406, 0.5, 0.6406, 0.5, 0.6406, 1.0, 0.6328, 1.0, 0.6328, 0.5, 0.6328, 0.5, 0.6328, 1.0, 0.625, 1.0, 0.625, 0.5, 0.625, 0.5, 0.625, 1.0, 0.6172, 1.0, 0.6172, 0.5, 0.6172, 0.5, 0.6172, 1.0, 0.6094, 1.0, 0.6094, 0.5, 0.6094, 0.5, 0.6094, 1.0, 0.6016, 1.0, 0.6016, 0.5, 0.6016, 0.5, 0.6016, 1.0, 0.5938, 1.0, 0.5938, 0.5, 0.5938, 0.5, 0.5938, 1.0, 0.5859, 1.0, 0.5859, 0.5, 0.5859, 0.5, 0.5859, 1.0, 0.5781, 1.0, 0.5781, 0.5, 0.5781, 0.5, 0.5781, 1.0, 0.5703, 1.0, 0.5703, 0.5, 0.5703, 0.5, 0.5703, 1.0, 0.5625, 1.0, 0.5625, 0.5, 0.5625, 0.5, 0.5625, 1.0, 0.5547, 1.0, 0.5547, 0.5, 0.5547, 0.5, 0.5547, 1.0, 0.5469, 1.0, 0.5469, 0.5, 0.5469, 0.5, 0.5469, 1.0, 0.5391, 1.0, 0.5391, 0.5, 0.5391, 0.5, 0.5391, 1.0, 0.5312, 1.0, 0.5312, 0.5, 0.5312, 0.5, 0.5312, 1.0, 0.5234, 1.0, 0.5234, 0.5, 0.5234, 0.5, 0.5234, 1.0, 0.5156, 1.0, 0.5156, 0.5, 0.5156, 0.5, 0.5156, 1.0, 0.5078, 1.0, 0.5078, 0.5, 0.5078, 0.5, 0.5078, 1.0, 0.5, 1.0, 0.5, 0.5, 0.5, 0.5, 0.5, 1.0, 0.4922, 1.0, 0.4922, 0.5, 0.4922, 0.5, 0.4922, 1.0, 0.4844, 1.0, 0.4844, 0.5, 0.4844, 0.5, 0.4844, 1.0, 0.4766, 1.0, 0.4766, 0.5, 0.4766, 0.5, 0.4766, 1.0, 0.4688, 1.0, 0.4688, 0.5, 0.4688, 0.5, 0.4688, 1.0, 0.4609, 1.0, 0.4609, 0.5, 0.4609, 0.5, 0.4609, 1.0, 0.4531, 1.0, 0.4531, 0.5, 0.4531, 0.5, 0.4531, 1.0, 0.4453, 1.0, 0.4453, 0.5, 0.4453, 0.5, 0.4453, 1.0, 0.4375, 1.0, 0.4375, 0.5, 0.4375, 0.5, 0.4375, 1.0, 0.4297, 1.0, 0.4297, 0.5, 0.4297, 0.5, 0.4297, 1.0, 0.4219, 1.0, 0.4219, 0.5, 0.4219, 0.5, 0.4219, 1.0, 0.4141, 1.0, 0.4141, 0.5, 0.4141, 0.5, 0.4141, 1.0, 0.4062, 1.0, 0.4062, 0.5, 0.4062, 0.5, 0.4062, 1.0, 0.3984, 1.0, 0.3984, 0.5, 0.3984, 0.5, 0.3984, 1.0, 0.3906, 1.0, 0.3906, 0.5, 0.3906, 0.5, 0.3906, 1.0, 0.3828, 1.0, 0.3828, 0.5, 0.3828, 0.5, 0.3828, 1.0, 0.375, 1.0, 0.375, 0.5, 0.375, 0.5, 0.375, 1.0, 0.3672, 1.0, 0.3672, 0.5, 0.3672, 0.5, 0.3672, 1.0, 0.3594, 1.0, 0.3594, 0.5, 0.3594, 0.5, 0.3594, 1.0, 0.3516, 1.0, 0.3516, 0.5, 0.3516, 0.5, 0.3516, 1.0, 0.3438, 1.0, 0.3438, 0.5, 0.3438, 0.5, 0.3438, 1.0, 0.3359, 1.0, 0.3359, 0.5, 0.3359, 0.5, 0.3359, 1.0, 0.3281, 1.0, 0.3281, 0.5, 0.3281, 0.5, 0.3281, 1.0, 0.3203, 1.0, 0.3203, 0.5, 0.3203, 0.5, 0.3203, 1.0, 0.3125, 1.0, 0.3125, 0.5, 0.3125, 0.5, 0.3125, 1.0, 0.3047, 1.0, 0.3047, 0.5, 0.3047, 0.5, 0.3047, 1.0, 0.2969, 1.0, 0.2969, 0.5, 0.2969, 0.5, 0.2969, 1.0, 0.2891, 1.0, 0.2891, 0.5, 0.2891, 0.5, 0.2891, 1.0, 0.2812, 1.0, 0.2812, 0.5, 0.2812, 0.5, 0.2812, 1.0, 0.2734, 1.0, 0.2734, 0.5, 0.2734, 0.5, 0.2734, 1.0, 0.2656, 1.0, 0.2656, 0.5, 0.2656, 0.5, 0.2656, 1.0, 0.2578, 1.0, 0.2578, 0.5, 0.2578, 0.5, 0.2578, 1.0, 0.25, 1.0, 0.25, 0.5, 0.25, 0.5, 0.25, 1.0, 0.2422, 1.0, 0.2422, 0.5, 0.2422, 0.5, 0.2422, 1.0, 0.2344, 1.0, 0.2344, 0.5, 0.2344, 0.5, 0.2344, 1.0, 0.2266, 1.0, 0.2266, 0.5, 0.2266, 0.5, 0.2266, 1.0, 0.2188, 1.0, 0.2188, 0.5, 0.2188, 0.5, 0.2188, 1.0, 0.2109, 1.0, 0.2109, 0.5, 0.2109, 0.5, 0.2109, 1.0, 0.2031, 1.0, 0.2031, 0.5, 0.2031, 0.5, 0.2031, 1.0, 0.1953, 1.0, 0.1953, 0.5, 0.1953, 0.5, 0.1953, 1.0, 0.1875, 1.0, 0.1875, 0.5, 0.1875, 0.5, 0.1875, 1.0, 0.1797, 1.0, 0.1797, 0.5, 0.1797, 0.5, 0.1797, 1.0, 0.1719, 1.0, 0.1719, 0.5, 0.1719, 0.5, 0.1719, 1.0, 0.1641, 1.0, 0.1641, 0.5, 0.1641, 0.5, 0.1641, 1.0, 0.1562, 1.0, 0.1562, 0.5, 0.1562, 0.5, 0.1562, 1.0, 0.1484, 1.0, 0.1484, 0.5, 0.1484, 0.5, 0.1484, 1.0, 0.1406, 1.0, 0.1406, 0.5, 0.1406, 0.5, 0.1406, 1.0, 0.1328, 1.0, 0.1328, 0.5, 0.1328, 0.5, 0.1328, 1.0, 0.125, 1.0, 0.125, 0.5, 0.125, 0.5, 0.125, 1.0, 0.1172, 1.0, 0.1172, 0.5, 0.1172, 0.5, 0.1172, 1.0, 0.1094, 1.0, 0.1094, 0.5, 0.1094, 0.5, 0.1094, 1.0, 0.1016, 1.0, 0.1016, 0.5, 0.1016, 0.5, 0.1016, 1.0, 0.09375, 1.0, 0.09375, 0.5, 0.09375, 0.5, 0.09375, 1.0, 0.08594, 1.0, 0.08594, 0.5, 0.08594, 0.5, 0.08594, 1.0, 0.07812, 1.0, 0.07812, 0.5, 0.07812, 0.5, 0.07812, 1.0, 0.07031, 1.0, 0.07031, 0.5, 0.07031, 0.5, 0.07031, 1.0, 0.0625, 1.0, 0.0625, 0.5, 0.0625, 0.5, 0.0625, 1.0, 0.05469, 1.0, 0.05469, 0.5, 0.05469, 0.5, 0.05469, 1.0, 0.04688, 1.0, 0.04688, 0.5, 0.04688, 0.5, 0.04688, 1.0, 0.03906, 1.0, 0.03906, 0.5, 0.03906, 0.5, 0.03906, 1.0, 0.03125, 1.0, 0.03125, 0.5, 0.03125, 0.5, 0.03125, 1.0, 0.02344, 1.0, 0.02344, 0.5, 0.02344, 0.5, 0.02344, 1.0, 0.01562, 1.0, 0.01562, 0.5, 0.2618, 0.4897, 0.25, 0.49, 0.2382, 0.4897, 0.2265, 0.4888, 0.2148, 0.4874, 0.2032, 0.4854, 0.1917, 0.4828, 0.1803, 0.4797, 0.1691, 0.476, 0.1582, 0.4717, 0.1474, 0.467, 0.1369, 0.4617, 0.1266, 0.4559, 0.1167, 0.4496, 0.107, 0.4428, 0.09775, 0.4355, 0.08883, 0.4278, 0.08029, 0.4197, 0.07217, 0.4112, 0.06448, 0.4023, 0.05723, 0.393, 0.05045, 0.3833, 0.04415, 0.3734, 0.03834, 0.3631, 0.03304, 0.3526, 0.02827, 0.3418, 0.02403, 0.3309, 0.02033, 0.3197, 0.01719, 0.3083, 0.01461, 0.2968, 0.0126, 0.2852, 0.01116, 0.2735, 0.01029, 0.2618, 0.01, 0.25, 0.01029, 0.2382, 0.01116, 0.2265, 0.0126, 0.2148, 0.01461, 0.2032, 0.01719, 0.1917, 0.02033, 0.1803, 0.02403, 0.1691, 0.02827, 0.1582, 0.03304, 0.1474, 0.03834, 0.1369, 0.04415, 0.1266, 0.05045, 0.1167, 0.05723, 0.107, 0.06448, 0.09775, 0.07217, 0.08883, 0.08029, 0.08029, 0.08883, 0.07217, 0.09775, 0.06448, 0.107, 0.05723, 0.1167, 0.05045, 0.1266, 0.04415, 0.1369, 0.03834, 0.1474, 0.03304, 0.1582, 0.02827, 0.1691, 0.02403, 0.1803, 0.02033, 0.1917, 0.01719, 0.2032, 0.01461, 0.2148, 0.0126, 0.2265, 0.01116, 0.2382, 0.01029, 0.25, 0.01, 0.2618, 0.01029, 0.2735, 0.01116, 0.2852, 0.0126, 0.2968, 0.01461, 0.3083, 0.01719, 0.3197, 0.02033, 0.3309, 0.02403, 0.3418, 0.02827, 0.3526, 0.03304, 0.3631, 0.03834, 0.3734, 0.04415, 0.3833, 0.05045, 0.393, 0.05723, 0.4023, 0.06448, 0.4112, 0.07217, 0.4197, 0.08029, 0.4278, 0.08883, 0.4355, 0.09775, 0.4428, 0.107, 0.4496, 0.1167, 0.4559, 0.1266, 0.4617, 0.1369, 0.467, 0.1474, 0.4717, 0.1582, 0.476, 0.1691, 0.4797, 0.1803, 0.4828, 0.1917, 0.4854, 0.2032, 0.4874, 0.2148, 0.4888, 0.2265, 0.4897, 0.2382, 0.49, 0.25, 0.4897, 0.2618, 0.4888, 0.2735, 0.4874, 0.2852, 0.4854, 0.2968, 0.4828, 0.3083, 0.4797, 0.3197, 0.476, 0.3309, 0.4717, 0.3418, 0.467, 0.3526, 0.4617, 0.3631, 0.4559, 0.3734, 0.4496, 0.3833, 0.4428, 0.393, 0.4355, 0.4023, 0.4278, 0.4112, 0.4197, 0.4197, 0.4112, 0.4278, 0.4023, 0.4355, 0.393, 0.4428, 0.3833, 0.4496, 0.3734, 0.4559, 0.3631, 0.4617, 0.3526, 0.467, 0.3418, 0.4717, 0.3309, 0.476, 0.3197, 0.4797, 0.3083, 0.4828, 0.2968, 0.4854, 0.2852, 0.4874, 0.2735, 0.4888, 0.01562, 0.5, 0.01562, 1.0, 0.007812, 1.0, 0.007812, 0.5, 0.007812, 0.5, 0.007812, 1.0, 0.0, 1.0, 0.0, 0.5, 0.75, 0.49, 0.7618, 0.4897, 0.7735, 0.4888, 0.7852, 0.4874, 0.7968, 0.4854, 0.8083, 0.4828, 0.8197, 0.4797, 0.8309, 0.476, 0.8418, 0.4717, 0.8526, 0.467, 0.8631, 0.4617, 0.8734, 0.4559, 0.8833, 0.4496, 0.893, 0.4428, 0.9023, 0.4355, 0.9112, 0.4278, 0.9197, 0.4197, 0.9278, 0.4112, 0.9355, 0.4023, 0.9428, 0.393, 0.9496, 0.3833, 0.9559, 0.3734, 0.9617, 0.3631, 0.967, 0.3526, 0.9717, 0.3418, 0.976, 0.3309, 0.9797, 0.3197, 0.9828, 0.3083, 0.9854, 0.2968, 0.9874, 0.2852, 0.9888, 0.2735, 0.9897, 0.2618, 0.99, 0.25, 0.9897, 0.2382, 0.9888, 0.2265, 0.9874, 0.2148, 0.9854, 0.2032, 0.9828, 0.1917, 0.9797, 0.1803, 0.976, 0.1691, 0.9717, 0.1582, 0.967, 0.1474, 0.9617, 0.1369, 0.9559, 0.1266, 0.9496, 0.1167, 0.9428, 0.107, 0.9355, 0.09775, 0.9278, 0.08883, 0.9197, 0.08029, 0.9112, 0.07217, 0.9023, 0.06448, 0.893, 0.05723, 0.8833, 0.05045, 0.8734, 0.04415, 0.8631, 0.03834, 0.8526, 0.03304, 0.8418, 0.02827, 0.8309, 0.02403, 0.8197, 0.02033, 0.8083, 0.01719, 0.7968, 0.01461, 0.7852, 0.0126, 0.7735, 0.01116, 0.7618, 0.01029, 0.75, 0.01, 0.7382, 0.01029, 0.7265, 0.01116, 0.7148, 0.0126, 0.7032, 0.01461, 0.6917, 0.01719, 0.6803, 0.02033, 0.6691, 0.02403, 0.6582, 0.02827, 0.6474, 0.03304, 0.6369, 0.03834, 0.6266, 0.04415, 0.6167, 0.05045, 0.607, 0.05723, 0.5977, 0.06448, 0.5888, 0.07217, 0.5803, 0.08029, 0.5722, 0.08883, 0.5645, 0.09775, 0.5572, 0.107, 0.5504, 0.1167, 0.5441, 0.1266, 0.5383, 0.1369, 0.533, 0.1474, 0.5283, 0.1582, 0.524, 0.1691, 0.5203, 0.1803, 0.5172, 0.1917, 0.5146, 0.2032, 0.5126, 0.2148, 0.5112, 0.2265, 0.5103, 0.2382, 0.51, 0.25, 0.5103, 0.2618, 0.5112, 0.2735, 0.5126, 0.2852, 0.5146, 0.2968, 0.5172, 0.3083, 0.5203, 0.3197, 0.524, 0.3309, 0.5283, 0.3418, 0.533, 0.3526, 0.5383, 0.3631, 0.5441, 0.3734, 0.5504, 0.3833, 0.5572, 0.393, 0.5645, 0.4023, 0.5722, 0.4112, 0.5803, 0.4197, 0.5888, 0.4278, 0.5977, 0.4355, 0.607, 0.4428, 0.6167, 0.4496, 0.6266, 0.4559, 0.6369, 0.4617, 0.6474, 0.467, 0.6582, 0.4717, 0.6691, 0.476, 0.6803, 0.4797, 0.6917, 0.4828, 0.7032, 0.4854, 0.7148, 0.4874, 0.7265, 0.4888, 0.7382, 0.4897])
me_cylinder_001.materials.append(mat_darkmat)
me_cylinder_001.update()
me_cube = bpy.data.meshes.new('Cube')
me_cube.from_pydata([(-0.6, -0.6, -0.6), (-0.6, -0.6, 0.6), (-0.6, 0.6, -0.6), (-0.6, 0.6, 0.6), (0.6, -0.6, -0.6), (0.6, -0.6, 0.6), (0.6, 0.6, -0.6), (0.6, 0.6, 0.6)], [], [(0, 1, 3, 2), (2, 3, 7, 6), (6, 7, 5, 4), (4, 5, 1, 0), (2, 6, 4, 0), (7, 3, 1, 5)])
_uv = me_cube.uv_layers.new(name='UVMap')
_uv.uv.foreach_set('vector', [0.375, 0.0, 0.625, 0.0, 0.625, 0.25, 0.375, 0.25, 0.375, 0.25, 0.625, 0.25, 0.625, 0.5, 0.375, 0.5, 0.375, 0.5, 0.625, 0.5, 0.625, 0.75, 0.375, 0.75, 0.375, 0.75, 0.625, 0.75, 0.625, 1.0, 0.375, 1.0, 0.125, 0.5, 0.375, 0.5, 0.375, 0.75, 0.125, 0.75, 0.625, 0.5, 0.875, 0.5, 0.875, 0.75, 0.625, 0.75])
me_cube.materials.append(mat_m_glass_agot_v13)
me_cube.update()
me_spectralreceivermesh = bpy.data.meshes.new('SpectralReceiverMesh')
me_spectralreceivermesh.from_pydata([(-1.0, -1.0, 0.0), (1.0, -1.0, 0.0), (1.0, 1.0, 0.0), (-1.0, 1.0, 0.0)], [], [(0, 1, 2, 3)])
me_spectralreceivermesh.materials.append(mat_m_receiver)
me_spectralreceivermesh.update()
me_spectralfloorstripmesh = bpy.data.meshes.new('SpectralFloorStripMesh')
me_spectralfloorstripmesh.from_pydata([(-1.0, -1.0, 0.0), (1.0, -1.0, 0.0), (1.0, 1.0, 0.0), (-1.0, 1.0, 0.0)], [], [(0, 1, 2, 3)])
me_spectralfloorstripmesh.materials.append(mat_m_receiverstrip)
me_spectralfloorstripmesh.update()

# ---- objects
ob_cylinder = bpy.data.objects.new('Cylinder', me_cylinder)
ob_cylinder_001 = bpy.data.objects.new('Cylinder.001', me_cylinder_001)
ob_cube = bpy.data.objects.new('Cube', me_cube)
ob_empty = bpy.data.objects.new('Empty', None)
ob_camera = bpy.data.objects.new('Camera', cam_camera)
ob_area = bpy.data.objects.new('Area', light_area)
ob_area_001 = bpy.data.objects.new('Area.001', light_area_001)
ob_keywhite = bpy.data.objects.new('KeyWhite', light_keywhite)
ob_fillcool = bpy.data.objects.new('FillCool', light_fillcool)
ob_rimneutral = bpy.data.objects.new('RimNeutral', light_rimneutral)
ob_spectralreceiver = bpy.data.objects.new('SpectralReceiver', me_spectralreceivermesh)
ob_spectralfloorstrip = bpy.data.objects.new('SpectralFloorStrip', me_spectralfloorstripmesh)

# ---- transforms, parenting, visibility, modifiers, constraints
ob_cylinder.location = (0.0, 0.0, -0.1)
ob_cylinder_001.location = (0.0, 0.0, 0.25)
ob_cube.location = (0.0, 0.6, 1.0)
ob_cube.rotation_euler = (0.0, 0.0, 0.7854)
ob_empty.location = (0.0, -0.8, 1.0)
ob_camera.location = (0.2, 9.7, 15.0)
_c = ob_camera.constraints.new('TRACK_TO'); _c.name = 'Track To'
_c.target = ob_empty
ob_area.location = (4.0, 6.0, 9.0)
ob_area_001.location = (-5.0, -2.0, 4.0)
ob_keywhite.location = (4.0, 6.8, 9.7)
ob_keywhite.rotation_euler = (1.012, 0.1396, 2.618)
ob_fillcool.location = (-5.6, -1.8, 4.6)
ob_fillcool.rotation_euler = (1.361, 0.0, -1.012)
ob_rimneutral.location = (0.0, -7.6, 5.8)
ob_rimneutral.rotation_euler = (2.007, 0.0, 0.0)
ob_spectralreceiver.location = (0.0, -2.25, 1.0)
ob_spectralreceiver.rotation_euler = (1.571, 0.0, 0.0)
ob_spectralreceiver.scale = (1.0, 0.72, 1.0)
ob_spectralfloorstrip.location = (0.0, -0.55, 0.01)
ob_spectralfloorstrip.scale = (1.1, 0.35, 1.0)

# ---- collection membership
scene.collection.objects.link(ob_cylinder)
scene.collection.objects.link(ob_cylinder_001)
scene.collection.objects.link(ob_cube)
scene.collection.objects.link(ob_empty)
scene.collection.objects.link(ob_camera)
scene.collection.objects.link(ob_area)
scene.collection.objects.link(ob_area_001)
scene.collection.objects.link(ob_keywhite)
scene.collection.objects.link(ob_fillcool)
scene.collection.objects.link(ob_rimneutral)
scene.collection.objects.link(ob_spectralreceiver)
scene.collection.objects.link(ob_spectralfloorstrip)

# ---- scene / render settings (as saved in the file)
scene.camera = ob_camera
scene.frame_start = 1; scene.frame_end = 250; scene.frame_set(1)
scene.render.engine = 'CYCLES'
scene.render.bake_bias = 0.0
scene.render.bake_samples = 0
scene.cycles.samples = 128
scene.cycles.sampling_pattern = 'TABULATED_SOBOL'
scene.eevee.use_volume_custom_range = False
scene.view_settings.look = 'AgX - High Contrast'
scene.view_settings.exposure = 0.15
bpy.context.view_layer.update()
